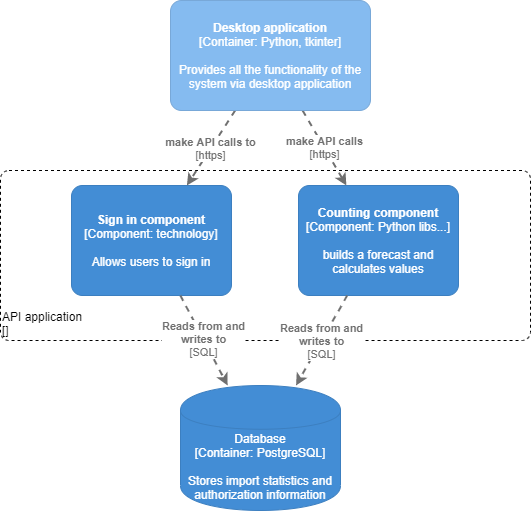

The diagram above was exported from draw.io. Its source (the exported page's mxGraphModel, read from the mxfile embedded in the PNG):
<mxGraphModel dx="2560" dy="2869" grid="1" gridSize="10" guides="1" tooltips="1" connect="1" arrows="1" fold="1" page="1" pageScale="1" pageWidth="827" pageHeight="1169" math="0" shadow="0">
  <root>
    <mxCell id="0" />
    <mxCell id="1" parent="0" />
    <object placeholders="1" c4Name="API application" c4Type="ExecutionEnvironment" c4Application="" label="&lt;div style=&quot;text-align: left&quot;&gt;%c4Name%&lt;/div&gt;&lt;div style=&quot;text-align: left&quot;&gt;[%c4Application%]&lt;/div&gt;" id="2">
      <mxCell style="rounded=1;whiteSpace=wrap;html=1;labelBackgroundColor=none;fontColor=#000000;align=left;arcSize=5;strokeColor=#000000;verticalAlign=bottom;metaEdit=1;metaData={&quot;c4Type&quot;:{&quot;editable&quot;:false}};points=[[0.25,0,0],[0.5,0,0],[0.75,0,0],[1,0.25,0],[1,0.5,0],[1,0.75,0],[0.75,1,0],[0.5,1,0],[0.25,1,0],[0,0.75,0],[0,0.5,0],[0,0.25,0]];glass=0;dashed=1;fillColor=none;" vertex="1" parent="1">
        <mxGeometry x="1090" y="790" width="530" height="170" as="geometry" />
      </mxCell>
    </object>
    <object placeholders="1" c4Type="Database" c4Technology="PostgreSQL" c4Description="Stores import statistics and authorization information" label="%c4Type%&lt;div&gt;[Container:&amp;nbsp;%c4Technology%]&lt;/div&gt;&lt;br&gt;&lt;div&gt;%c4Description%&lt;/div&gt;" id="3">
      <mxCell style="shape=cylinder;whiteSpace=wrap;html=1;boundedLbl=1;rounded=0;labelBackgroundColor=none;fillColor=#438DD5;fontSize=12;fontColor=#ffffff;align=center;strokeColor=#3C7FC0;metaEdit=1;points=[[0.5,0,0],[1,0.25,0],[1,0.5,0],[1,0.75,0],[0.5,1,0],[0,0.75,0],[0,0.5,0],[0,0.25,0]];metaData={&quot;c4Type&quot;:{&quot;editable&quot;:false}};" vertex="1" parent="1">
        <mxGeometry x="1270" y="1005" width="160" height="125" as="geometry" />
      </mxCell>
    </object>
    <object placeholders="1" c4Name="Sign in component" c4Type="Component" c4Technology="technology" c4Description="Allows users to sign in" label="&lt;b&gt;%c4Name%&lt;/b&gt;&lt;div&gt;[%c4Type%: %c4Technology%]&lt;/div&gt;&lt;br&gt;&lt;div&gt;%c4Description%&lt;/div&gt;" id="4">
      <mxCell style="rounded=1;whiteSpace=wrap;html=1;labelBackgroundColor=none;fillColor=#438DD5;fontColor=#ffffff;align=center;arcSize=10;strokeColor=#3C7FC0;metaEdit=1;metaData={&quot;c4Type&quot;:{&quot;editable&quot;:false}};points=[[0.25,0,0],[0.5,0,0],[0.75,0,0],[1,0.25,0],[1,0.5,0],[1,0.75,0],[0.75,1,0],[0.5,1,0],[0.25,1,0],[0,0.75,0],[0,0.5,0],[0,0.25,0]];" vertex="1" parent="1">
        <mxGeometry x="1161" y="805" width="160" height="110.00000000000001" as="geometry" />
      </mxCell>
    </object>
    <object placeholders="1" c4Type="Relationship" c4Technology="SQL" c4Description="Reads from and&#10;writes to" label="&lt;div style=&quot;text-align: left&quot;&gt;&lt;div style=&quot;text-align: center&quot;&gt;&lt;b&gt;%c4Description%&lt;/b&gt;&lt;/div&gt;&lt;div style=&quot;text-align: center&quot;&gt;[%c4Technology%]&lt;/div&gt;&lt;/div&gt;" id="5">
      <mxCell style="edgeStyle=none;rounded=0;html=1;jettySize=auto;orthogonalLoop=1;strokeColor=#707070;strokeWidth=2;fontColor=#707070;jumpStyle=none;dashed=1;metaEdit=1;metaData={&quot;c4Type&quot;:{&quot;editable&quot;:false}};" edge="1" source="4" target="3" parent="1">
        <mxGeometry width="160" relative="1" as="geometry">
          <mxPoint x="880" y="805" as="sourcePoint" />
          <mxPoint x="1040" y="805" as="targetPoint" />
        </mxGeometry>
      </mxCell>
    </object>
    <object placeholders="1" c4Type="Relationship" c4Technology="https" c4Description="make API calls to" label="&lt;div style=&quot;text-align: left&quot;&gt;&lt;div style=&quot;text-align: center&quot;&gt;&lt;b&gt;%c4Description%&lt;/b&gt;&lt;/div&gt;&lt;div style=&quot;text-align: center&quot;&gt;[%c4Technology%]&lt;/div&gt;&lt;/div&gt;" id="6">
      <mxCell style="edgeStyle=none;rounded=0;html=1;jettySize=auto;orthogonalLoop=1;strokeColor=#707070;strokeWidth=2;fontColor=#707070;jumpStyle=none;dashed=1;metaEdit=1;metaData={&quot;c4Type&quot;:{&quot;editable&quot;:false}};" edge="1" source="9" target="4" parent="1">
        <mxGeometry width="160" relative="1" as="geometry">
          <mxPoint x="1336.6666666666665" y="730" as="sourcePoint" />
          <mxPoint x="980" y="640" as="targetPoint" />
        </mxGeometry>
      </mxCell>
    </object>
    <object placeholders="1" c4Name="Counting component" c4Type="Component" c4Technology="Python libs..." c4Description="builds a forecast and calculates values" label="&lt;b&gt;%c4Name%&lt;/b&gt;&lt;div&gt;[%c4Type%: %c4Technology%]&lt;/div&gt;&lt;br&gt;&lt;div&gt;%c4Description%&lt;/div&gt;" id="7">
      <mxCell style="rounded=1;whiteSpace=wrap;html=1;labelBackgroundColor=none;fillColor=#438DD5;fontColor=#ffffff;align=center;arcSize=10;strokeColor=#3C7FC0;metaEdit=1;metaData={&quot;c4Type&quot;:{&quot;editable&quot;:false}};points=[[0.25,0,0],[0.5,0,0],[0.75,0,0],[1,0.25,0],[1,0.5,0],[1,0.75,0],[0.75,1,0],[0.5,1,0],[0.25,1,0],[0,0.75,0],[0,0.5,0],[0,0.25,0]];" vertex="1" parent="1">
        <mxGeometry x="1388" y="805" width="160" height="110.00000000000001" as="geometry" />
      </mxCell>
    </object>
    <object placeholders="1" c4Type="Relationship" c4Technology="https" c4Description="make API calls" label="&lt;div style=&quot;text-align: left&quot;&gt;&lt;div style=&quot;text-align: center&quot;&gt;&lt;b&gt;%c4Description%&lt;/b&gt;&lt;/div&gt;&lt;div style=&quot;text-align: center&quot;&gt;[%c4Technology%]&lt;/div&gt;&lt;/div&gt;" id="8">
      <mxCell style="edgeStyle=none;rounded=0;html=1;jettySize=auto;orthogonalLoop=1;strokeColor=#707070;strokeWidth=2;fontColor=#707070;jumpStyle=none;dashed=1;metaEdit=1;metaData={&quot;c4Type&quot;:{&quot;editable&quot;:false}};" edge="1" source="9" target="7" parent="1">
        <mxGeometry width="160" relative="1" as="geometry">
          <mxPoint x="1650" y="750" as="sourcePoint" />
          <mxPoint x="1810" y="750" as="targetPoint" />
        </mxGeometry>
      </mxCell>
    </object>
    <object placeholders="1" c4Name="Desktop application" c4Type="Container" c4Technology="Python, tkinter" c4Description="Provides all the functionality of the system via desktop application" label="&lt;b&gt;%c4Name%&lt;/b&gt;&lt;div&gt;[%c4Type%: %c4Technology%]&lt;/div&gt;&lt;br&gt;&lt;div&gt;%c4Description%&lt;/div&gt;" id="9">
      <mxCell style="rounded=1;whiteSpace=wrap;html=1;labelBackgroundColor=none;fillColor=#85BBF0;fontColor=#ffffff;align=center;arcSize=10;strokeColor=#78A8D8;metaEdit=1;metaData={&quot;c4Type&quot;:{&quot;editable&quot;:false}};points=[[0.25,0,0],[0.5,0,0],[0.75,0,0],[1,0.25,0],[1,0.5,0],[1,0.75,0],[0.75,1,0],[0.5,1,0],[0.25,1,0],[0,0.75,0],[0,0.5,0],[0,0.25,0]];" vertex="1" parent="1">
        <mxGeometry x="1260" y="620" width="200" height="110" as="geometry" />
      </mxCell>
    </object>
    <object placeholders="1" c4Type="Relationship" c4Technology="SQL" c4Description="Reads from and&#10;writes to" label="&lt;div style=&quot;text-align: left&quot;&gt;&lt;div style=&quot;text-align: center&quot;&gt;&lt;b&gt;%c4Description%&lt;/b&gt;&lt;/div&gt;&lt;div style=&quot;text-align: center&quot;&gt;[%c4Technology%]&lt;/div&gt;&lt;/div&gt;" id="10">
      <mxCell style="edgeStyle=none;rounded=0;html=1;jettySize=auto;orthogonalLoop=1;strokeColor=#707070;strokeWidth=2;fontColor=#707070;jumpStyle=none;dashed=1;metaEdit=1;metaData={&quot;c4Type&quot;:{&quot;editable&quot;:false}};" edge="1" source="7" target="3" parent="1">
        <mxGeometry width="160" relative="1" as="geometry">
          <mxPoint x="1390" y="960" as="sourcePoint" />
          <mxPoint x="1550" y="960" as="targetPoint" />
        </mxGeometry>
      </mxCell>
    </object>
  </root>
</mxGraphModel>